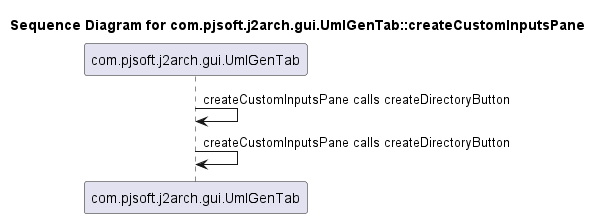

The diagram above was rendered by PlantUML. Its source (embedded in the PNG):
@startuml
title Sequence Diagram for com.pjsoft.j2arch.gui.UmlGenTab::createCustomInputsPane
com.pjsoft.j2arch.gui.UmlGenTab -> com.pjsoft.j2arch.gui.UmlGenTab : createCustomInputsPane calls createDirectoryButton
com.pjsoft.j2arch.gui.UmlGenTab -> com.pjsoft.j2arch.gui.UmlGenTab : createCustomInputsPane calls createDirectoryButton
@enduml